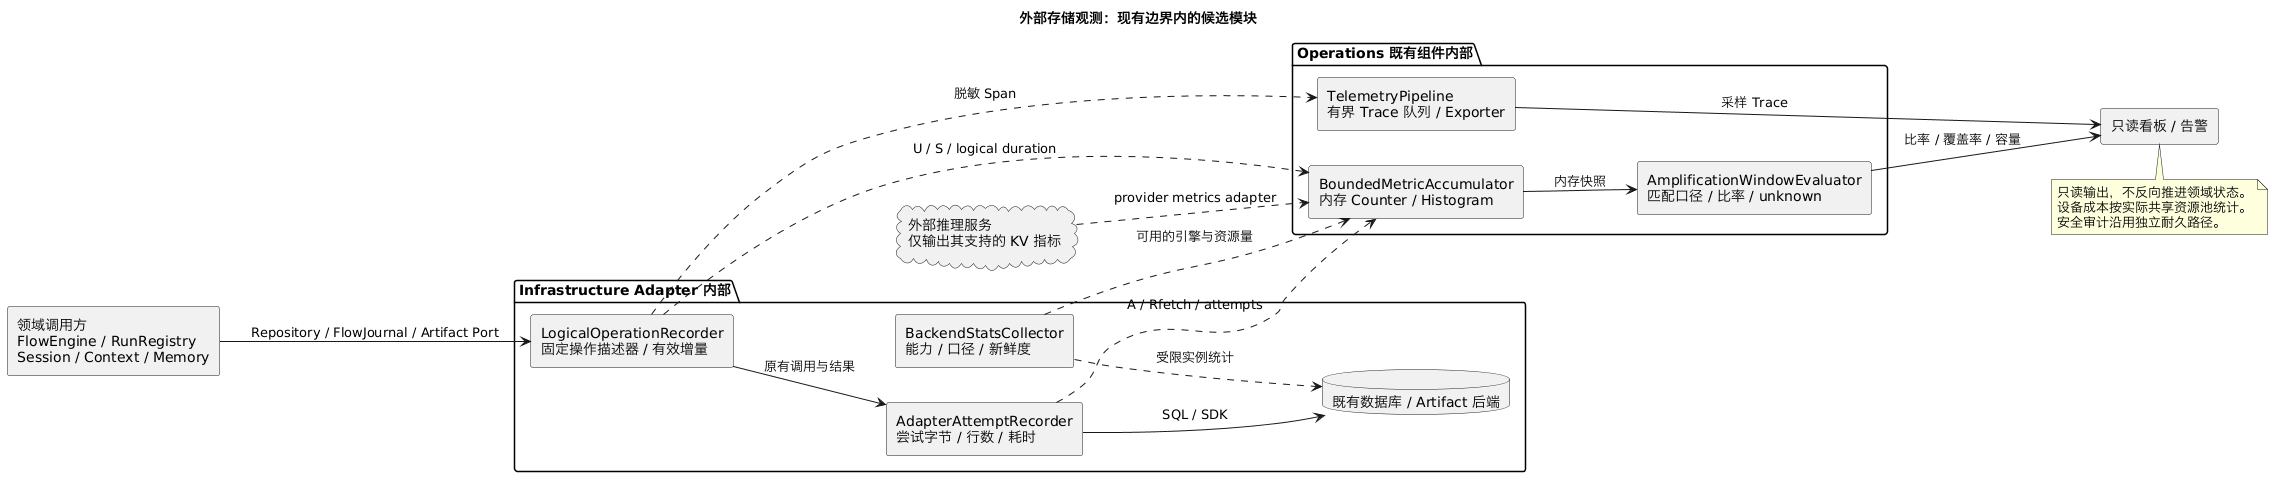

The diagram above was rendered by PlantUML. Its source (embedded in the PNG):
@startuml
title 外部存储观测：现有边界内的候选模块
skinparam defaultFontName Hiragino Sans GB
skinparam shadowing false
skinparam componentStyle rectangle
left to right direction
rectangle "领域调用方\nFlowEngine / RunRegistry\nSession / Context / Memory" as Owners
package "Infrastructure Adapter 内部" {
  component "LogicalOperationRecorder\n固定操作描述器 / 有效增量" as Logical
  component "AdapterAttemptRecorder\n尝试字节 / 行数 / 耗时" as Attempt
  database "既有数据库 / Artifact 后端" as Store
  component "BackendStatsCollector\n能力 / 口径 / 新鲜度" as Collector
}
package "Operations 既有组件内部" {
  component "BoundedMetricAccumulator\n内存 Counter / Histogram" as Metrics
  component "TelemetryPipeline\n有界 Trace 队列 / Exporter" as Pipeline
  component "AmplificationWindowEvaluator\n匹配口径 / 比率 / unknown" as Window
}
cloud "外部推理服务\n仅输出其支持的 KV 指标" as Provider
rectangle "只读看板 / 告警" as View
Owners --> Logical : Repository / FlowJournal / Artifact Port
Logical --> Attempt : 原有调用与结果
Attempt --> Store : SQL / SDK
Logical ..> Metrics : U / S / logical duration
Attempt ..> Metrics : A / Rfetch / attempts
Collector ..> Store : 受限实例统计
Collector ..> Metrics : 可用的引擎与资源量
Provider ..> Metrics : provider metrics adapter
Metrics --> Window : 内存快照
Logical ..> Pipeline : 脱敏 Span
Window --> View : 比率 / 覆盖率 / 容量
Pipeline --> View : 采样 Trace
note bottom of View
只读输出，不反向推进领域状态。
设备成本按实际共享资源池统计。
安全审计沿用独立耐久路径。
end note
@enduml